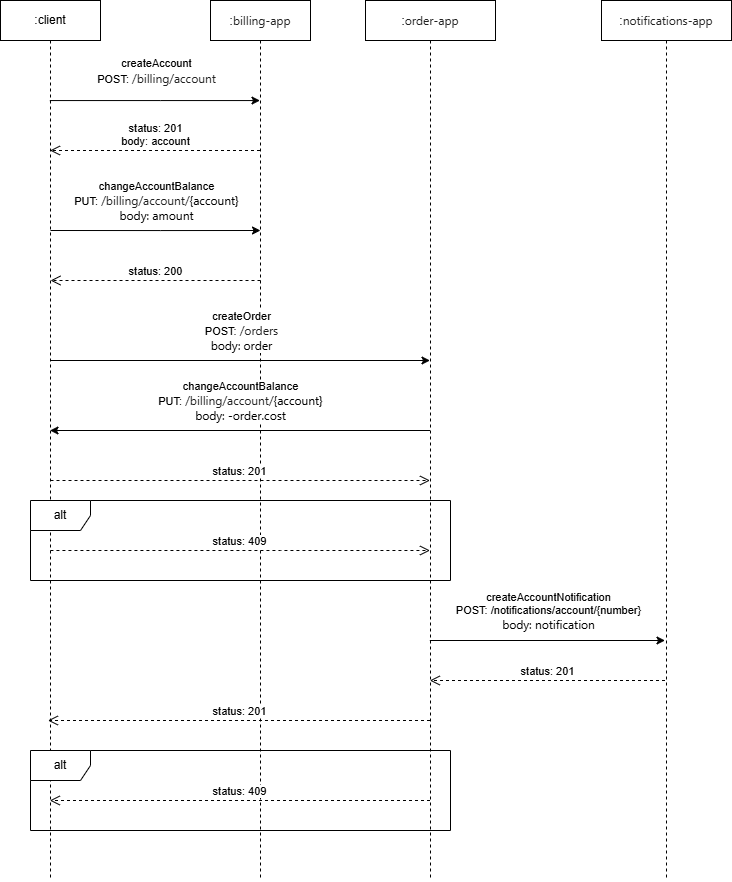

The diagram above was exported from draw.io. Its source (the exported page's mxGraphModel, read from the mxfile embedded in the PNG):
<mxGraphModel dx="2656" dy="1075" grid="1" gridSize="10" guides="1" tooltips="1" connect="1" arrows="1" fold="1" page="1" pageScale="1" pageWidth="827" pageHeight="1169" background="#FFFFFF" math="0" shadow="0">
  <root>
    <mxCell id="0" />
    <mxCell id="1" parent="0" />
    <mxCell id="0n08ZuZxOXhNPQtn3J4z-5" value="&lt;span style=&quot;color: rgba(0, 0, 0, 0); font-family: monospace; font-size: 0px; text-align: start; background-color: rgb(236, 236, 236);&quot;&gt;sdlkjflksdjflkksdjflkj&lt;/span&gt;&lt;div&gt;&lt;span style=&quot;color: rgba(0, 0, 0, 0); font-family: monospace; font-size: 0px; text-align: start; background-color: rgb(236, 236, 236);&quot;&gt;&lt;br&gt;&lt;/span&gt;&lt;/div&gt;" style="edgeStyle=orthogonalEdgeStyle;rounded=0;orthogonalLoop=1;jettySize=auto;html=1;curved=0;" parent="1" source="0n08ZuZxOXhNPQtn3J4z-1" target="0n08ZuZxOXhNPQtn3J4z-2" edge="1">
      <mxGeometry relative="1" as="geometry">
        <mxPoint x="278.5" y="430" as="targetPoint" />
        <Array as="points">
          <mxPoint x="209" y="180" />
          <mxPoint x="209" y="180" />
        </Array>
      </mxGeometry>
    </mxCell>
    <mxCell id="0n08ZuZxOXhNPQtn3J4z-9" value="&lt;div&gt;createAccount&lt;/div&gt;POST:&amp;nbsp;&lt;span data-offset-key=&quot;8d15t-2-0&quot; style=&quot;color: rgb(33, 33, 33); font-family: Inter, system-ui, -apple-system, BlinkMacSystemFont, &amp;quot;Segoe UI&amp;quot;, Roboto, Oxygen, Ubuntu, Cantarell, &amp;quot;Fira Sans&amp;quot;, &amp;quot;Droid Sans&amp;quot;, Helvetica, Arial, sans-serif; font-size: 12px; text-align: left; white-space: pre-wrap;&quot;&gt;/billing/account&lt;/span&gt;" style="edgeLabel;html=1;align=center;verticalAlign=middle;resizable=0;points=[];" parent="0n08ZuZxOXhNPQtn3J4z-5" vertex="1" connectable="0">
      <mxGeometry x="0.0029" y="19" relative="1" as="geometry">
        <mxPoint y="-11" as="offset" />
      </mxGeometry>
    </mxCell>
    <mxCell id="0n08ZuZxOXhNPQtn3J4z-1" value=":client" style="shape=umlLifeline;perimeter=lifelinePerimeter;whiteSpace=wrap;html=1;container=1;dropTarget=0;collapsible=0;recursiveResize=0;outlineConnect=0;portConstraint=eastwest;newEdgeStyle={&quot;curved&quot;:0,&quot;rounded&quot;:0};" parent="1" vertex="1">
      <mxGeometry x="49" y="80" width="100" height="880" as="geometry" />
    </mxCell>
    <mxCell id="0n08ZuZxOXhNPQtn3J4z-2" value=":&lt;span style=&quot;color: rgb(33, 33, 33); font-family: Inter, system-ui, -apple-system, BlinkMacSystemFont, &amp;quot;Segoe UI&amp;quot;, Roboto, Oxygen, Ubuntu, Cantarell, &amp;quot;Fira Sans&amp;quot;, &amp;quot;Droid Sans&amp;quot;, Helvetica, Arial, sans-serif; text-align: left; white-space-collapse: preserve; background-color: rgb(255, 255, 255);&quot;&gt;billing-app&lt;/span&gt;" style="shape=umlLifeline;perimeter=lifelinePerimeter;whiteSpace=wrap;html=1;container=1;dropTarget=0;collapsible=0;recursiveResize=0;outlineConnect=0;portConstraint=eastwest;newEdgeStyle={&quot;curved&quot;:0,&quot;rounded&quot;:0};" parent="1" vertex="1">
      <mxGeometry x="259" y="80" width="100" height="880" as="geometry" />
    </mxCell>
    <mxCell id="0n08ZuZxOXhNPQtn3J4z-3" value=":&lt;span style=&quot;color: rgb(33, 33, 33); font-family: Inter, system-ui, -apple-system, BlinkMacSystemFont, &amp;quot;Segoe UI&amp;quot;, Roboto, Oxygen, Ubuntu, Cantarell, &amp;quot;Fira Sans&amp;quot;, &amp;quot;Droid Sans&amp;quot;, Helvetica, Arial, sans-serif; white-space-collapse: preserve; background-color: rgb(255, 255, 255);&quot;&gt;order-app&lt;/span&gt;" style="shape=umlLifeline;perimeter=lifelinePerimeter;whiteSpace=wrap;html=1;container=1;dropTarget=0;collapsible=0;recursiveResize=0;outlineConnect=0;portConstraint=eastwest;newEdgeStyle={&quot;curved&quot;:0,&quot;rounded&quot;:0};align=center;" parent="1" vertex="1">
      <mxGeometry x="414" y="80" width="130" height="880" as="geometry" />
    </mxCell>
    <mxCell id="0n08ZuZxOXhNPQtn3J4z-8" value="status: 201&lt;div&gt;body: account&lt;/div&gt;" style="html=1;verticalAlign=bottom;endArrow=open;dashed=1;endSize=8;curved=0;rounded=0;" parent="1" edge="1">
      <mxGeometry relative="1" as="geometry">
        <mxPoint x="308.5" y="230" as="sourcePoint" />
        <mxPoint x="98.5" y="230" as="targetPoint" />
        <Array as="points">
          <mxPoint x="209" y="230" />
        </Array>
      </mxGeometry>
    </mxCell>
    <mxCell id="RxkYH38cCbb9Rimdjkwu-1" value=":&lt;span style=&quot;color: rgb(33, 33, 33); font-family: Inter, system-ui, -apple-system, BlinkMacSystemFont, &amp;quot;Segoe UI&amp;quot;, Roboto, Oxygen, Ubuntu, Cantarell, &amp;quot;Fira Sans&amp;quot;, &amp;quot;Droid Sans&amp;quot;, Helvetica, Arial, sans-serif; white-space-collapse: preserve; background-color: rgb(255, 255, 255);&quot;&gt;&lt;span style=&quot;text-align: left;&quot;&gt;notifications&lt;/span&gt;-app&lt;/span&gt;" style="shape=umlLifeline;perimeter=lifelinePerimeter;whiteSpace=wrap;html=1;container=1;dropTarget=0;collapsible=0;recursiveResize=0;outlineConnect=0;portConstraint=eastwest;newEdgeStyle={&quot;curved&quot;:0,&quot;rounded&quot;:0};align=center;" vertex="1" parent="1">
      <mxGeometry x="650" y="80" width="130" height="880" as="geometry" />
    </mxCell>
    <mxCell id="RxkYH38cCbb9Rimdjkwu-2" value="&lt;span style=&quot;color: rgba(0, 0, 0, 0); font-family: monospace; font-size: 0px; text-align: start; background-color: rgb(236, 236, 236);&quot;&gt;sdlkjflksdjflkksdjflkj&lt;/span&gt;&lt;div&gt;&lt;span style=&quot;color: rgba(0, 0, 0, 0); font-family: monospace; font-size: 0px; text-align: start; background-color: rgb(236, 236, 236);&quot;&gt;&lt;br&gt;&lt;/span&gt;&lt;/div&gt;" style="edgeStyle=orthogonalEdgeStyle;rounded=0;orthogonalLoop=1;jettySize=auto;html=1;curved=0;" edge="1" parent="1">
      <mxGeometry x="-0.0476" y="10" relative="1" as="geometry">
        <mxPoint x="309" y="310" as="targetPoint" />
        <Array as="points">
          <mxPoint x="209" y="310" />
          <mxPoint x="209" y="310" />
        </Array>
        <mxPoint x="99" y="310" as="sourcePoint" />
        <mxPoint as="offset" />
      </mxGeometry>
    </mxCell>
    <mxCell id="RxkYH38cCbb9Rimdjkwu-3" value="&lt;div&gt;changeAccountBalance&lt;/div&gt;PUT:&amp;nbsp;&lt;span data-offset-key=&quot;8d15t-2-0&quot; style=&quot;color: rgb(33, 33, 33); font-family: Inter, system-ui, -apple-system, BlinkMacSystemFont, &amp;quot;Segoe UI&amp;quot;, Roboto, Oxygen, Ubuntu, Cantarell, &amp;quot;Fira Sans&amp;quot;, &amp;quot;Droid Sans&amp;quot;, Helvetica, Arial, sans-serif; font-size: 12px; text-align: left; white-space: pre-wrap;&quot;&gt;/billing/account/&lt;/span&gt;&lt;span spellcheck=&quot;false&quot; class=&quot;inlineVariable resolvedVariable&quot; data-testid=&quot;resolvedVariable&quot; aria-expanded=&quot;false&quot; style=&quot;padding: var(--spacing-zero) 2px 1px; margin: var(--spacing-zero) 1px; border-radius: var(--border-radius-default); font-size: 12px; cursor: text; background: var(--background-color-secondary); color: var(--content-color-info); border: 1px solid var(--border-color-default); font-family: Inter, system-ui, -apple-system, BlinkMacSystemFont, &amp;quot;Segoe UI&amp;quot;, Roboto, Oxygen, Ubuntu, Cantarell, &amp;quot;Fira Sans&amp;quot;, &amp;quot;Droid Sans&amp;quot;, Helvetica, Arial, sans-serif; text-align: left; white-space: pre-wrap;&quot;&gt;{account}&lt;/span&gt;&lt;div&gt;&lt;span spellcheck=&quot;false&quot; class=&quot;inlineVariable resolvedVariable&quot; data-testid=&quot;resolvedVariable&quot; aria-expanded=&quot;false&quot; style=&quot;padding: var(--spacing-zero) 2px 1px; margin: var(--spacing-zero) 1px; border-radius: var(--border-radius-default); font-size: 12px; cursor: text; background: var(--background-color-secondary); color: var(--content-color-info); border: 1px solid var(--border-color-default); font-family: Inter, system-ui, -apple-system, BlinkMacSystemFont, &amp;quot;Segoe UI&amp;quot;, Roboto, Oxygen, Ubuntu, Cantarell, &amp;quot;Fira Sans&amp;quot;, &amp;quot;Droid Sans&amp;quot;, Helvetica, Arial, sans-serif; text-align: left; white-space: pre-wrap;&quot;&gt;body: amount&lt;/span&gt;&lt;/div&gt;" style="edgeLabel;html=1;align=center;verticalAlign=middle;resizable=0;points=[];" vertex="1" connectable="0" parent="RxkYH38cCbb9Rimdjkwu-2">
      <mxGeometry x="0.0029" y="19" relative="1" as="geometry">
        <mxPoint y="-11" as="offset" />
      </mxGeometry>
    </mxCell>
    <mxCell id="RxkYH38cCbb9Rimdjkwu-4" value="status: 200" style="html=1;verticalAlign=bottom;endArrow=open;dashed=1;endSize=8;curved=0;rounded=0;" edge="1" parent="1">
      <mxGeometry relative="1" as="geometry">
        <mxPoint x="309" y="360" as="sourcePoint" />
        <mxPoint x="99" y="360" as="targetPoint" />
        <Array as="points">
          <mxPoint x="209.5" y="360" />
        </Array>
      </mxGeometry>
    </mxCell>
    <mxCell id="RxkYH38cCbb9Rimdjkwu-5" value="&lt;span style=&quot;color: rgba(0, 0, 0, 0); font-family: monospace; font-size: 0px; text-align: start; background-color: rgb(236, 236, 236);&quot;&gt;sdlkjflksdjflkksdjflkj&lt;/span&gt;&lt;div&gt;&lt;span style=&quot;color: rgba(0, 0, 0, 0); font-family: monospace; font-size: 0px; text-align: start; background-color: rgb(236, 236, 236);&quot;&gt;&lt;br&gt;&lt;/span&gt;&lt;/div&gt;" style="edgeStyle=orthogonalEdgeStyle;rounded=0;orthogonalLoop=1;jettySize=auto;html=1;curved=0;" edge="1" parent="1" target="0n08ZuZxOXhNPQtn3J4z-3">
      <mxGeometry x="-0.0476" y="10" relative="1" as="geometry">
        <mxPoint x="309" y="440" as="targetPoint" />
        <Array as="points">
          <mxPoint x="429" y="440" />
          <mxPoint x="429" y="440" />
        </Array>
        <mxPoint x="99" y="440" as="sourcePoint" />
        <mxPoint as="offset" />
      </mxGeometry>
    </mxCell>
    <mxCell id="RxkYH38cCbb9Rimdjkwu-6" value="&lt;div&gt;createOrder&lt;/div&gt;POST:&amp;nbsp;&lt;span style=&quot;color: rgb(33, 33, 33); font-family: Inter, system-ui, -apple-system, BlinkMacSystemFont, &amp;quot;Segoe UI&amp;quot;, Roboto, Oxygen, Ubuntu, Cantarell, &amp;quot;Fira Sans&amp;quot;, &amp;quot;Droid Sans&amp;quot;, Helvetica, Arial, sans-serif; font-size: 12px; text-align: left; white-space: pre-wrap;&quot;&gt;/orders&lt;/span&gt;&lt;div&gt;&lt;span spellcheck=&quot;false&quot; class=&quot;inlineVariable resolvedVariable&quot; data-testid=&quot;resolvedVariable&quot; aria-expanded=&quot;false&quot; style=&quot;padding: var(--spacing-zero) 2px 1px; margin: var(--spacing-zero) 1px; border-radius: var(--border-radius-default); font-size: 12px; cursor: text; background: var(--background-color-secondary); color: var(--content-color-info); border: 1px solid var(--border-color-default); font-family: Inter, system-ui, -apple-system, BlinkMacSystemFont, &amp;quot;Segoe UI&amp;quot;, Roboto, Oxygen, Ubuntu, Cantarell, &amp;quot;Fira Sans&amp;quot;, &amp;quot;Droid Sans&amp;quot;, Helvetica, Arial, sans-serif; text-align: left; white-space: pre-wrap;&quot;&gt;body: order&lt;/span&gt;&lt;/div&gt;" style="edgeLabel;html=1;align=center;verticalAlign=middle;resizable=0;points=[];" vertex="1" connectable="0" parent="RxkYH38cCbb9Rimdjkwu-5">
      <mxGeometry x="0.0029" y="19" relative="1" as="geometry">
        <mxPoint y="-11" as="offset" />
      </mxGeometry>
    </mxCell>
    <mxCell id="RxkYH38cCbb9Rimdjkwu-8" value="&lt;span style=&quot;color: rgba(0, 0, 0, 0); font-family: monospace; font-size: 0px; text-align: start; background-color: rgb(236, 236, 236);&quot;&gt;sdlkjflksdjflkksdjflkj&lt;/span&gt;&lt;div&gt;&lt;span style=&quot;color: rgba(0, 0, 0, 0); font-family: monospace; font-size: 0px; text-align: start; background-color: rgb(236, 236, 236);&quot;&gt;&lt;br&gt;&lt;/span&gt;&lt;/div&gt;" style="rounded=0;orthogonalLoop=1;jettySize=auto;html=1;" edge="1" parent="1" source="0n08ZuZxOXhNPQtn3J4z-3">
      <mxGeometry x="-0.0476" y="10" relative="1" as="geometry">
        <mxPoint x="98.5" y="510" as="targetPoint" />
        <mxPoint x="519" y="510" as="sourcePoint" />
        <mxPoint as="offset" />
      </mxGeometry>
    </mxCell>
    <mxCell id="RxkYH38cCbb9Rimdjkwu-9" value="&lt;div&gt;changeAccountBalance&lt;/div&gt;PUT:&amp;nbsp;&lt;span data-offset-key=&quot;8d15t-2-0&quot; style=&quot;color: rgb(33, 33, 33); font-family: Inter, system-ui, -apple-system, BlinkMacSystemFont, &amp;quot;Segoe UI&amp;quot;, Roboto, Oxygen, Ubuntu, Cantarell, &amp;quot;Fira Sans&amp;quot;, &amp;quot;Droid Sans&amp;quot;, Helvetica, Arial, sans-serif; font-size: 12px; text-align: left; white-space: pre-wrap;&quot;&gt;/billing/account/&lt;/span&gt;&lt;span spellcheck=&quot;false&quot; class=&quot;inlineVariable resolvedVariable&quot; data-testid=&quot;resolvedVariable&quot; aria-expanded=&quot;false&quot; style=&quot;padding: 0px; margin: 0px; border-radius: 0px; font-size: 12px; cursor: text; background: none 0% 0% / auto repeat scroll padding-box border-box rgba(0, 0, 0, 0); border-color: rgb(0, 0, 0); border-style: none; border-width: 0px; border-image: none 100% / 1 / 0 stretch; font-family: Inter, system-ui, -apple-system, BlinkMacSystemFont, &amp;quot;Segoe UI&amp;quot;, Roboto, Oxygen, Ubuntu, Cantarell, &amp;quot;Fira Sans&amp;quot;, &amp;quot;Droid Sans&amp;quot;, Helvetica, Arial, sans-serif; text-align: left; white-space: pre-wrap;&quot;&gt;{account}&lt;/span&gt;&lt;div&gt;&lt;span spellcheck=&quot;false&quot; class=&quot;inlineVariable resolvedVariable&quot; data-testid=&quot;resolvedVariable&quot; aria-expanded=&quot;false&quot; style=&quot;padding: 0px; margin: 0px; border-radius: 0px; font-size: 12px; cursor: text; background: none 0% 0% / auto repeat scroll padding-box border-box rgba(0, 0, 0, 0); border-color: rgb(0, 0, 0); border-style: none; border-width: 0px; border-image: none 100% / 1 / 0 stretch; font-family: Inter, system-ui, -apple-system, BlinkMacSystemFont, &amp;quot;Segoe UI&amp;quot;, Roboto, Oxygen, Ubuntu, Cantarell, &amp;quot;Fira Sans&amp;quot;, &amp;quot;Droid Sans&amp;quot;, Helvetica, Arial, sans-serif; text-align: left; white-space: pre-wrap;&quot;&gt;body: -order.cost&lt;/span&gt;&lt;/div&gt;" style="edgeLabel;html=1;align=center;verticalAlign=middle;resizable=0;points=[];" vertex="1" connectable="0" parent="RxkYH38cCbb9Rimdjkwu-8">
      <mxGeometry x="0.0029" y="19" relative="1" as="geometry">
        <mxPoint y="-49" as="offset" />
      </mxGeometry>
    </mxCell>
    <mxCell id="RxkYH38cCbb9Rimdjkwu-10" value="status: 201" style="html=1;verticalAlign=bottom;endArrow=open;dashed=1;endSize=8;curved=0;rounded=0;" edge="1" parent="1" target="0n08ZuZxOXhNPQtn3J4z-3">
      <mxGeometry relative="1" as="geometry">
        <mxPoint x="99" y="560" as="sourcePoint" />
        <mxPoint x="529" y="560" as="targetPoint" />
        <Array as="points">
          <mxPoint x="339.5" y="560" />
        </Array>
      </mxGeometry>
    </mxCell>
    <mxCell id="RxkYH38cCbb9Rimdjkwu-14" value="alt" style="shape=umlFrame;whiteSpace=wrap;html=1;pointerEvents=0;" vertex="1" parent="1">
      <mxGeometry x="79" y="580" width="420" height="80" as="geometry" />
    </mxCell>
    <mxCell id="RxkYH38cCbb9Rimdjkwu-15" value="status: 409" style="html=1;verticalAlign=bottom;endArrow=open;dashed=1;endSize=8;curved=0;rounded=0;" edge="1" parent="1" target="0n08ZuZxOXhNPQtn3J4z-3">
      <mxGeometry relative="1" as="geometry">
        <mxPoint x="98.92857142857133" y="630" as="sourcePoint" />
        <mxPoint x="563.5" y="630" as="targetPoint" />
        <Array as="points">
          <mxPoint x="329" y="630" />
        </Array>
      </mxGeometry>
    </mxCell>
    <mxCell id="RxkYH38cCbb9Rimdjkwu-16" value="&lt;span style=&quot;color: rgba(0, 0, 0, 0); font-family: monospace; font-size: 0px; text-align: start; background-color: rgb(236, 236, 236);&quot;&gt;sdlkjflksdjflkksdjflkj&lt;/span&gt;&lt;div&gt;&lt;span style=&quot;color: rgba(0, 0, 0, 0); font-family: monospace; font-size: 0px; text-align: start; background-color: rgb(236, 236, 236);&quot;&gt;&lt;br&gt;&lt;/span&gt;&lt;/div&gt;" style="rounded=0;orthogonalLoop=1;jettySize=auto;html=1;" edge="1" parent="1" source="0n08ZuZxOXhNPQtn3J4z-3">
      <mxGeometry x="-0.0476" y="10" relative="1" as="geometry">
        <mxPoint x="713.4999999999995" y="720" as="targetPoint" />
        <mxPoint x="483.32352941176487" y="720" as="sourcePoint" />
        <mxPoint as="offset" />
      </mxGeometry>
    </mxCell>
    <mxCell id="RxkYH38cCbb9Rimdjkwu-17" value="&lt;div&gt;createAccountNotification&lt;/div&gt;POST:&amp;nbsp;/notifications/account/{number}&lt;br&gt;&lt;div style=&quot;text-align: center;&quot;&gt;&lt;span spellcheck=&quot;false&quot; class=&quot;inlineVariable resolvedVariable&quot; data-testid=&quot;resolvedVariable&quot; aria-expanded=&quot;false&quot; style=&quot;padding: var(--spacing-zero) 2px 1px; margin: var(--spacing-zero) 1px; border-radius: var(--border-radius-default); font-size: 12px; cursor: text; background: var(--background-color-secondary); color: var(--content-color-info); border: 1px solid var(--border-color-default); font-family: Inter, system-ui, -apple-system, BlinkMacSystemFont, &amp;quot;Segoe UI&amp;quot;, Roboto, Oxygen, Ubuntu, Cantarell, &amp;quot;Fira Sans&amp;quot;, &amp;quot;Droid Sans&amp;quot;, Helvetica, Arial, sans-serif; text-align: left; white-space: pre-wrap;&quot;&gt;body: notification&lt;/span&gt;&lt;/div&gt;" style="edgeLabel;html=1;align=center;verticalAlign=middle;resizable=0;points=[];" vertex="1" connectable="0" parent="RxkYH38cCbb9Rimdjkwu-16">
      <mxGeometry x="0.0029" y="19" relative="1" as="geometry">
        <mxPoint y="-11" as="offset" />
      </mxGeometry>
    </mxCell>
    <mxCell id="RxkYH38cCbb9Rimdjkwu-19" value="status: 201" style="html=1;verticalAlign=bottom;endArrow=open;dashed=1;endSize=8;curved=0;rounded=0;" edge="1" parent="1" target="0n08ZuZxOXhNPQtn3J4z-3">
      <mxGeometry relative="1" as="geometry">
        <mxPoint x="713.4999999999995" y="760" as="sourcePoint" />
        <mxPoint x="483.32352941176487" y="760" as="targetPoint" />
        <Array as="points" />
      </mxGeometry>
    </mxCell>
    <mxCell id="RxkYH38cCbb9Rimdjkwu-20" value="status: 201" style="html=1;verticalAlign=bottom;endArrow=open;dashed=1;endSize=8;rounded=0;" edge="1" parent="1" source="0n08ZuZxOXhNPQtn3J4z-3">
      <mxGeometry relative="1" as="geometry">
        <mxPoint x="561.5899999999996" y="800" as="sourcePoint" />
        <mxPoint x="96.41352941176487" y="800" as="targetPoint" />
      </mxGeometry>
    </mxCell>
    <mxCell id="RxkYH38cCbb9Rimdjkwu-21" value="alt" style="shape=umlFrame;whiteSpace=wrap;html=1;pointerEvents=0;" vertex="1" parent="1">
      <mxGeometry x="79" y="830" width="420" height="80" as="geometry" />
    </mxCell>
    <mxCell id="RxkYH38cCbb9Rimdjkwu-22" value="status: 409" style="html=1;verticalAlign=bottom;endArrow=open;dashed=1;endSize=8;rounded=0;" edge="1" parent="1">
      <mxGeometry relative="1" as="geometry">
        <mxPoint x="478.5" y="880" as="sourcePoint" />
        <mxPoint x="98.32352941176487" y="880" as="targetPoint" />
      </mxGeometry>
    </mxCell>
  </root>
</mxGraphModel>